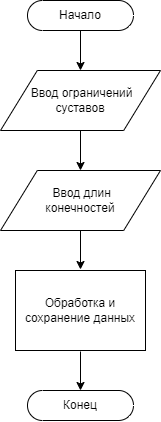

The diagram above was exported from draw.io. Its source (the exported page's mxGraphModel, read from the mxfile embedded in the PNG):
<mxGraphModel dx="1161" dy="638" grid="1" gridSize="10" guides="1" tooltips="1" connect="1" arrows="1" fold="1" page="1" pageScale="1" pageWidth="827" pageHeight="1169" math="0" shadow="0">
  <root>
    <mxCell id="0" />
    <mxCell id="1" parent="0" />
    <mxCell id="2" style="edgeStyle=orthogonalEdgeStyle;rounded=0;orthogonalLoop=1;jettySize=auto;html=1;entryX=0.5;entryY=0;entryDx=0;entryDy=0;" edge="1" source="3" target="6" parent="1">
      <mxGeometry relative="1" as="geometry" />
    </mxCell>
    <mxCell id="3" value="Начало" style="html=1;dashed=0;whiteSpace=wrap;shape=mxgraph.dfd.start" vertex="1" parent="1">
      <mxGeometry x="950" y="40" width="106" height="30" as="geometry" />
    </mxCell>
    <mxCell id="4" value="Конец" style="html=1;dashed=0;whiteSpace=wrap;shape=mxgraph.dfd.start" vertex="1" parent="1">
      <mxGeometry x="950" y="430" width="106" height="30" as="geometry" />
    </mxCell>
    <mxCell id="5" style="edgeStyle=orthogonalEdgeStyle;rounded=0;orthogonalLoop=1;jettySize=auto;html=1;entryX=0.5;entryY=0;entryDx=0;entryDy=0;" edge="1" source="6" target="8" parent="1">
      <mxGeometry relative="1" as="geometry" />
    </mxCell>
    <mxCell id="6" value="&amp;nbsp; Ввод ограничений&amp;nbsp;&lt;div&gt;суставов&lt;/div&gt;" style="shape=parallelogram;html=1;strokeWidth=1;perimeter=parallelogramPerimeter;whiteSpace=wrap;rounded=0;arcSize=12;size=0.23;" vertex="1" parent="1">
      <mxGeometry x="923" y="110" width="160" height="60" as="geometry" />
    </mxCell>
    <mxCell id="7" style="edgeStyle=orthogonalEdgeStyle;rounded=0;orthogonalLoop=1;jettySize=auto;html=1;entryX=0.5;entryY=0;entryDx=0;entryDy=0;" edge="1" source="8" target="9" parent="1">
      <mxGeometry relative="1" as="geometry" />
    </mxCell>
    <mxCell id="8" value="&amp;nbsp; Ввод длин&amp;nbsp;&lt;div&gt;конечностей&lt;br&gt;&lt;/div&gt;" style="shape=parallelogram;html=1;strokeWidth=1;perimeter=parallelogramPerimeter;whiteSpace=wrap;rounded=0;arcSize=12;size=0.23;" vertex="1" parent="1">
      <mxGeometry x="923" y="210" width="160" height="60" as="geometry" />
    </mxCell>
    <mxCell id="9" value="Обработка и сохранение данных" style="rounded=0;whiteSpace=wrap;html=1;absoluteArcSize=1;arcSize=14;strokeWidth=1;perimeterSpacing=1;" vertex="1" parent="1">
      <mxGeometry x="938" y="310" width="130" height="80" as="geometry" />
    </mxCell>
    <mxCell id="10" style="edgeStyle=orthogonalEdgeStyle;rounded=0;orthogonalLoop=1;jettySize=auto;html=1;entryX=0.5;entryY=0.5;entryDx=0;entryDy=-15;entryPerimeter=0;" edge="1" source="9" target="4" parent="1">
      <mxGeometry relative="1" as="geometry" />
    </mxCell>
  </root>
</mxGraphModel>